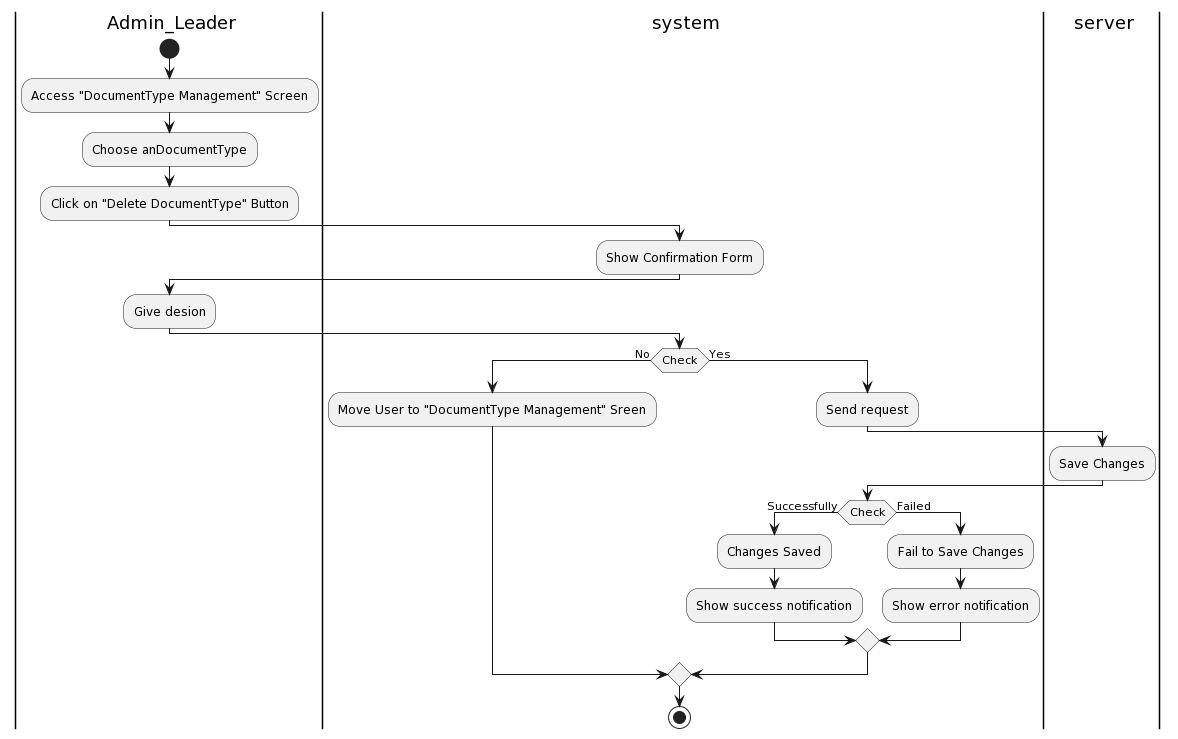

The diagram above was rendered by PlantUML. Its source (embedded in the PNG):
@startuml
|a| Admin_Leader
|sys| system
|ser| server
|a|
start
:Access "DocumentType Management" Screen;
:Choose anDocumentType;
:Click on "Delete DocumentType" Button;
|sys|
:Show Confirmation Form;
|a|
:Give desion;
|sys|
if (Check) then (No)
:Move User to "DocumentType Management" Sreen;
else (Yes)
|sys|
:Send request;
|ser|
:Save Changes;
|sys|
if(Check) then (Successfully)
:Changes Saved;
:Show success notification;
else (Failed)
:Fail to Save Changes;
:Show error notification;
endif
endif
stop
@enduml